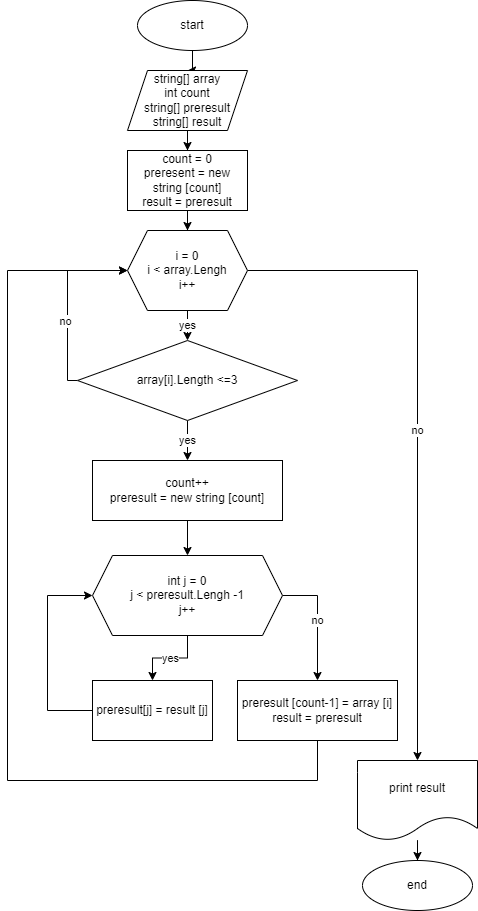

The diagram above was exported from draw.io. Its source (the exported page's mxGraphModel, read from the mxfile embedded in the PNG):
<mxGraphModel dx="1114" dy="584" grid="1" gridSize="10" guides="1" tooltips="1" connect="1" arrows="1" fold="1" page="1" pageScale="1" pageWidth="827" pageHeight="1169" math="0" shadow="0">
  <root>
    <mxCell id="0" />
    <mxCell id="1" parent="0" />
    <mxCell id="he-svUFiEDfGhIjDgsYp-3" value="" style="edgeStyle=orthogonalEdgeStyle;rounded=0;orthogonalLoop=1;jettySize=auto;html=1;" parent="1" source="he-svUFiEDfGhIjDgsYp-1" target="he-svUFiEDfGhIjDgsYp-2" edge="1">
      <mxGeometry relative="1" as="geometry" />
    </mxCell>
    <mxCell id="he-svUFiEDfGhIjDgsYp-1" value="start" style="ellipse;whiteSpace=wrap;html=1;" parent="1" vertex="1">
      <mxGeometry x="340" y="30" width="110" height="50" as="geometry" />
    </mxCell>
    <mxCell id="he-svUFiEDfGhIjDgsYp-5" value="" style="edgeStyle=orthogonalEdgeStyle;rounded=0;orthogonalLoop=1;jettySize=auto;html=1;" parent="1" source="he-svUFiEDfGhIjDgsYp-2" target="he-svUFiEDfGhIjDgsYp-4" edge="1">
      <mxGeometry relative="1" as="geometry" />
    </mxCell>
    <mxCell id="he-svUFiEDfGhIjDgsYp-2" value="string[] array&lt;br&gt;int count&lt;br&gt;string[] preresult&lt;br&gt;string[] result" style="shape=parallelogram;perimeter=parallelogramPerimeter;whiteSpace=wrap;html=1;fixedSize=1;" parent="1" vertex="1">
      <mxGeometry x="330" y="100" width="120" height="60" as="geometry" />
    </mxCell>
    <mxCell id="VyRw7xooZXGxF4CB9J08-4" value="" style="edgeStyle=orthogonalEdgeStyle;rounded=0;orthogonalLoop=1;jettySize=auto;html=1;" parent="1" source="he-svUFiEDfGhIjDgsYp-4" target="VyRw7xooZXGxF4CB9J08-3" edge="1">
      <mxGeometry relative="1" as="geometry" />
    </mxCell>
    <mxCell id="he-svUFiEDfGhIjDgsYp-4" value="count = 0&lt;br&gt;preresent = new&lt;br&gt;string [count]&lt;br&gt;result = preresult" style="whiteSpace=wrap;html=1;" parent="1" vertex="1">
      <mxGeometry x="330" y="180" width="120" height="60" as="geometry" />
    </mxCell>
    <mxCell id="VyRw7xooZXGxF4CB9J08-7" value="yes" style="edgeStyle=orthogonalEdgeStyle;rounded=0;orthogonalLoop=1;jettySize=auto;html=1;" parent="1" source="VyRw7xooZXGxF4CB9J08-1" target="VyRw7xooZXGxF4CB9J08-6" edge="1">
      <mxGeometry relative="1" as="geometry" />
    </mxCell>
    <mxCell id="VyRw7xooZXGxF4CB9J08-8" style="edgeStyle=orthogonalEdgeStyle;rounded=0;orthogonalLoop=1;jettySize=auto;html=1;entryX=0;entryY=0.5;entryDx=0;entryDy=0;" parent="1" source="VyRw7xooZXGxF4CB9J08-1" target="VyRw7xooZXGxF4CB9J08-3" edge="1">
      <mxGeometry relative="1" as="geometry">
        <Array as="points">
          <mxPoint x="270" y="410" />
          <mxPoint x="270" y="300" />
        </Array>
      </mxGeometry>
    </mxCell>
    <mxCell id="VyRw7xooZXGxF4CB9J08-9" value="no" style="edgeLabel;html=1;align=center;verticalAlign=middle;resizable=0;points=[];" parent="VyRw7xooZXGxF4CB9J08-8" vertex="1" connectable="0">
      <mxGeometry x="-0.4444" y="3" relative="1" as="geometry">
        <mxPoint y="-20" as="offset" />
      </mxGeometry>
    </mxCell>
    <mxCell id="VyRw7xooZXGxF4CB9J08-1" value="array[i].Length &amp;lt;=3" style="rhombus;whiteSpace=wrap;html=1;" parent="1" vertex="1">
      <mxGeometry x="280" y="370" width="220" height="80" as="geometry" />
    </mxCell>
    <mxCell id="VyRw7xooZXGxF4CB9J08-5" value="yes" style="edgeStyle=orthogonalEdgeStyle;rounded=0;orthogonalLoop=1;jettySize=auto;html=1;exitX=0.5;exitY=1;exitDx=0;exitDy=0;entryX=0.5;entryY=0;entryDx=0;entryDy=0;" parent="1" source="VyRw7xooZXGxF4CB9J08-3" target="VyRw7xooZXGxF4CB9J08-1" edge="1">
      <mxGeometry relative="1" as="geometry" />
    </mxCell>
    <mxCell id="VyRw7xooZXGxF4CB9J08-23" value="no" style="edgeStyle=orthogonalEdgeStyle;rounded=0;orthogonalLoop=1;jettySize=auto;html=1;exitX=1;exitY=0.5;exitDx=0;exitDy=0;" parent="1" source="VyRw7xooZXGxF4CB9J08-3" target="VyRw7xooZXGxF4CB9J08-19" edge="1">
      <mxGeometry relative="1" as="geometry" />
    </mxCell>
    <mxCell id="VyRw7xooZXGxF4CB9J08-3" value="i = 0&lt;br&gt;i &amp;lt; array.Lengh&lt;br&gt;i++" style="shape=hexagon;perimeter=hexagonPerimeter2;whiteSpace=wrap;html=1;fixedSize=1;" parent="1" vertex="1">
      <mxGeometry x="330" y="260" width="120" height="80" as="geometry" />
    </mxCell>
    <mxCell id="VyRw7xooZXGxF4CB9J08-25" style="edgeStyle=orthogonalEdgeStyle;rounded=0;orthogonalLoop=1;jettySize=auto;html=1;exitX=0.5;exitY=1;exitDx=0;exitDy=0;entryX=0.5;entryY=0;entryDx=0;entryDy=0;" parent="1" source="VyRw7xooZXGxF4CB9J08-6" target="VyRw7xooZXGxF4CB9J08-10" edge="1">
      <mxGeometry relative="1" as="geometry" />
    </mxCell>
    <mxCell id="VyRw7xooZXGxF4CB9J08-6" value="count++&lt;br&gt;preresult = new string [count]" style="whiteSpace=wrap;html=1;" parent="1" vertex="1">
      <mxGeometry x="295" y="490" width="190" height="60" as="geometry" />
    </mxCell>
    <mxCell id="VyRw7xooZXGxF4CB9J08-12" value="yes" style="edgeStyle=orthogonalEdgeStyle;rounded=0;orthogonalLoop=1;jettySize=auto;html=1;" parent="1" source="VyRw7xooZXGxF4CB9J08-10" target="VyRw7xooZXGxF4CB9J08-11" edge="1">
      <mxGeometry relative="1" as="geometry" />
    </mxCell>
    <mxCell id="VyRw7xooZXGxF4CB9J08-16" value="no" style="edgeStyle=orthogonalEdgeStyle;rounded=0;orthogonalLoop=1;jettySize=auto;html=1;exitX=1;exitY=0.5;exitDx=0;exitDy=0;" parent="1" source="VyRw7xooZXGxF4CB9J08-10" target="VyRw7xooZXGxF4CB9J08-15" edge="1">
      <mxGeometry relative="1" as="geometry">
        <mxPoint as="offset" />
      </mxGeometry>
    </mxCell>
    <mxCell id="VyRw7xooZXGxF4CB9J08-10" value="int j = 0&lt;br&gt;j &amp;lt; preresult.Lengh -1&lt;br&gt;j++" style="shape=hexagon;perimeter=hexagonPerimeter2;whiteSpace=wrap;html=1;fixedSize=1;" parent="1" vertex="1">
      <mxGeometry x="295" y="585" width="190" height="80" as="geometry" />
    </mxCell>
    <mxCell id="VyRw7xooZXGxF4CB9J08-13" style="edgeStyle=orthogonalEdgeStyle;rounded=0;orthogonalLoop=1;jettySize=auto;html=1;entryX=0;entryY=0.5;entryDx=0;entryDy=0;" parent="1" source="VyRw7xooZXGxF4CB9J08-11" target="VyRw7xooZXGxF4CB9J08-10" edge="1">
      <mxGeometry relative="1" as="geometry">
        <Array as="points">
          <mxPoint x="250" y="740" />
          <mxPoint x="250" y="625" />
        </Array>
      </mxGeometry>
    </mxCell>
    <mxCell id="VyRw7xooZXGxF4CB9J08-11" value="preresult[j] = result [j]" style="whiteSpace=wrap;html=1;" parent="1" vertex="1">
      <mxGeometry x="295" y="710" width="120" height="60" as="geometry" />
    </mxCell>
    <mxCell id="VyRw7xooZXGxF4CB9J08-18" style="edgeStyle=orthogonalEdgeStyle;rounded=0;orthogonalLoop=1;jettySize=auto;html=1;exitX=0.5;exitY=1;exitDx=0;exitDy=0;entryX=0;entryY=0.5;entryDx=0;entryDy=0;" parent="1" source="VyRw7xooZXGxF4CB9J08-15" target="VyRw7xooZXGxF4CB9J08-3" edge="1">
      <mxGeometry relative="1" as="geometry">
        <mxPoint x="160" y="650" as="targetPoint" />
        <Array as="points">
          <mxPoint x="520" y="810" />
          <mxPoint x="210" y="810" />
          <mxPoint x="210" y="300" />
        </Array>
      </mxGeometry>
    </mxCell>
    <mxCell id="VyRw7xooZXGxF4CB9J08-15" value="preresult [count-1] = array [i]&lt;br&gt;result = preresult" style="whiteSpace=wrap;html=1;" parent="1" vertex="1">
      <mxGeometry x="440" y="710" width="160" height="60" as="geometry" />
    </mxCell>
    <mxCell id="VyRw7xooZXGxF4CB9J08-21" value="" style="edgeStyle=orthogonalEdgeStyle;rounded=0;orthogonalLoop=1;jettySize=auto;html=1;" parent="1" source="VyRw7xooZXGxF4CB9J08-19" target="VyRw7xooZXGxF4CB9J08-24" edge="1">
      <mxGeometry relative="1" as="geometry">
        <mxPoint x="620" y="910" as="targetPoint" />
      </mxGeometry>
    </mxCell>
    <mxCell id="VyRw7xooZXGxF4CB9J08-19" value="print result" style="shape=document;whiteSpace=wrap;html=1;boundedLbl=1;" parent="1" vertex="1">
      <mxGeometry x="560" y="790" width="120" height="80" as="geometry" />
    </mxCell>
    <mxCell id="VyRw7xooZXGxF4CB9J08-24" value="end" style="ellipse;whiteSpace=wrap;html=1;" parent="1" vertex="1">
      <mxGeometry x="565" y="890" width="110" height="50" as="geometry" />
    </mxCell>
  </root>
</mxGraphModel>